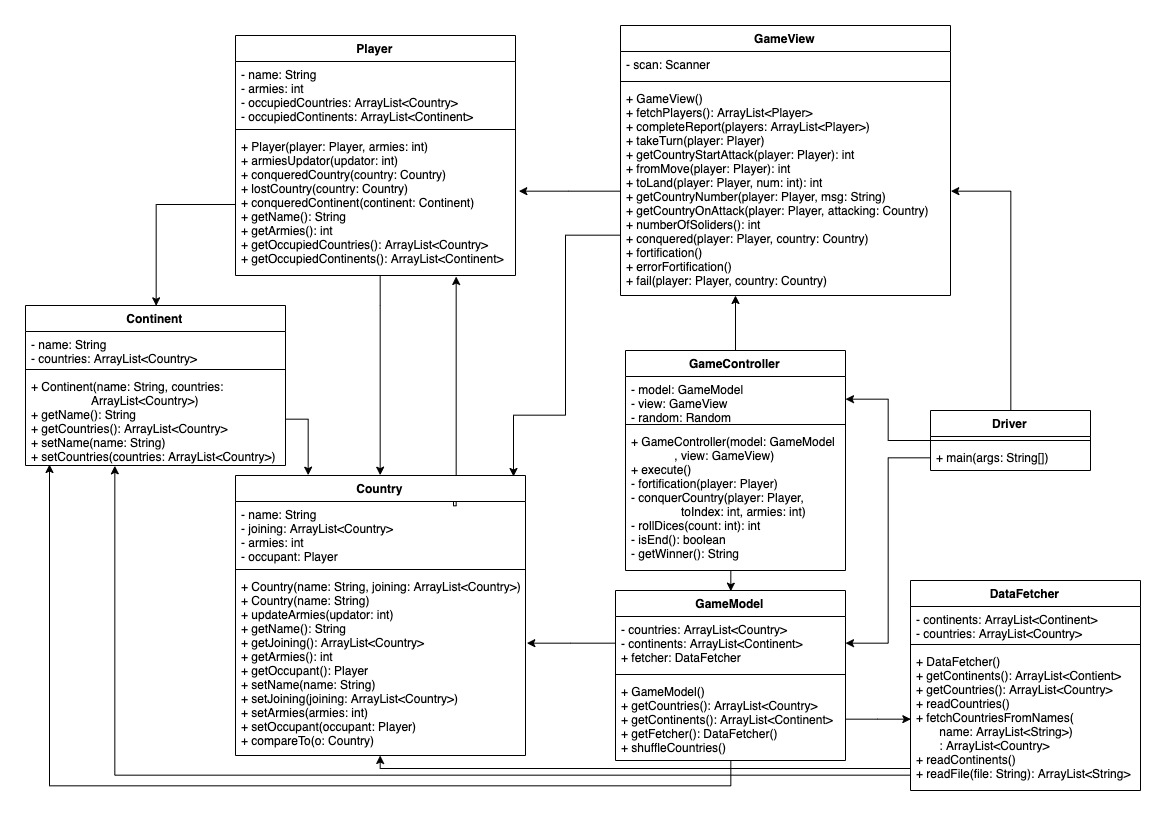

The diagram above was exported from draw.io. Its source (the exported page's mxGraphModel, read from the mxfile embedded in the PNG):
<mxGraphModel dx="2176" dy="755" grid="1" gridSize="10" guides="1" tooltips="1" connect="1" arrows="1" fold="1" page="1" pageScale="1" pageWidth="827" pageHeight="1169" math="0" shadow="0">
  <root>
    <mxCell id="0" />
    <mxCell id="1" parent="0" />
    <mxCell id="_2-GWV1f7xraT_giVeU6-1" value="GameView" style="swimlane;fontStyle=1;align=center;verticalAlign=top;childLayout=stackLayout;horizontal=1;startSize=26;horizontalStack=0;resizeParent=1;resizeParentMax=0;resizeLast=0;collapsible=1;marginBottom=0;" vertex="1" parent="1">
      <mxGeometry x="75" y="10" width="330" height="270" as="geometry" />
    </mxCell>
    <mxCell id="_2-GWV1f7xraT_giVeU6-2" value="- scan: Scanner" style="text;strokeColor=none;fillColor=none;align=left;verticalAlign=top;spacingLeft=4;spacingRight=4;overflow=hidden;rotatable=0;points=[[0,0.5],[1,0.5]];portConstraint=eastwest;" vertex="1" parent="_2-GWV1f7xraT_giVeU6-1">
      <mxGeometry y="26" width="330" height="26" as="geometry" />
    </mxCell>
    <mxCell id="_2-GWV1f7xraT_giVeU6-3" value="" style="line;strokeWidth=1;fillColor=none;align=left;verticalAlign=middle;spacingTop=-1;spacingLeft=3;spacingRight=3;rotatable=0;labelPosition=right;points=[];portConstraint=eastwest;" vertex="1" parent="_2-GWV1f7xraT_giVeU6-1">
      <mxGeometry y="52" width="330" height="8" as="geometry" />
    </mxCell>
    <mxCell id="_2-GWV1f7xraT_giVeU6-4" value="+ GameView()&#10;+ fetchPlayers(): ArrayList&lt;Player&gt;&#10;+ completeReport(players: ArrayList&lt;Player&gt;)&#10;+ takeTurn(player: Player)&#10;+ getCountryStartAttack(player: Player): int&#10;+ fromMove(player: Player): int&#10;+ toLand(player: Player, num: int): int&#10;+ getCountryNumber(player: Player, msg: String)&#10;+ getCountryOnAttack(player: Player, attacking: Country)&#10;+ numberOfSoliders(): int&#10;+ conquered(player: Player, country: Country)&#10;+ fortification()&#10;+ errorFortification()&#10;+ fail(player: Player, country: Country)" style="text;strokeColor=none;fillColor=none;align=left;verticalAlign=top;spacingLeft=4;spacingRight=4;overflow=hidden;rotatable=0;points=[[0,0.5],[1,0.5]];portConstraint=eastwest;" vertex="1" parent="_2-GWV1f7xraT_giVeU6-1">
      <mxGeometry y="60" width="330" height="210" as="geometry" />
    </mxCell>
    <mxCell id="_2-GWV1f7xraT_giVeU6-5" value="Player" style="swimlane;fontStyle=1;align=center;verticalAlign=top;childLayout=stackLayout;horizontal=1;startSize=26;horizontalStack=0;resizeParent=1;resizeParentMax=0;resizeLast=0;collapsible=1;marginBottom=0;" vertex="1" parent="1">
      <mxGeometry x="-310" y="20" width="280" height="240" as="geometry" />
    </mxCell>
    <mxCell id="_2-GWV1f7xraT_giVeU6-6" value="- name: String&#10;- armies: int&#10;- occupiedCountries: ArrayList&lt;Country&gt;&#10;- occupiedContinents: ArrayList&lt;Continent&gt;" style="text;strokeColor=none;fillColor=none;align=left;verticalAlign=top;spacingLeft=4;spacingRight=4;overflow=hidden;rotatable=0;points=[[0,0.5],[1,0.5]];portConstraint=eastwest;" vertex="1" parent="_2-GWV1f7xraT_giVeU6-5">
      <mxGeometry y="26" width="280" height="64" as="geometry" />
    </mxCell>
    <mxCell id="_2-GWV1f7xraT_giVeU6-7" value="" style="line;strokeWidth=1;fillColor=none;align=left;verticalAlign=middle;spacingTop=-1;spacingLeft=3;spacingRight=3;rotatable=0;labelPosition=right;points=[];portConstraint=eastwest;" vertex="1" parent="_2-GWV1f7xraT_giVeU6-5">
      <mxGeometry y="90" width="280" height="8" as="geometry" />
    </mxCell>
    <mxCell id="_2-GWV1f7xraT_giVeU6-8" value="+ Player(player: Player, armies: int)&#10;+ armiesUpdator(updator: int)&#10;+ conqueredCountry(country: Country)&#10;+ lostCountry(country: Country)&#10;+ conqueredContinent(continent: Continent)&#10;+ getName(): String&#10;+ getArmies(): int&#10;+ getOccupiedCountries(): ArrayList&lt;Country&gt;&#10;+ getOccupiedContinents(): ArrayList&lt;Continent&gt;" style="text;strokeColor=none;fillColor=none;align=left;verticalAlign=top;spacingLeft=4;spacingRight=4;overflow=hidden;rotatable=0;points=[[0,0.5],[1,0.5]];portConstraint=eastwest;" vertex="1" parent="_2-GWV1f7xraT_giVeU6-5">
      <mxGeometry y="98" width="280" height="142" as="geometry" />
    </mxCell>
    <mxCell id="_2-GWV1f7xraT_giVeU6-33" style="edgeStyle=orthogonalEdgeStyle;rounded=0;orthogonalLoop=1;jettySize=auto;html=1;exitX=0.75;exitY=0;exitDx=0;exitDy=0;entryX=0.788;entryY=1.007;entryDx=0;entryDy=0;entryPerimeter=0;" edge="1" parent="1" source="_2-GWV1f7xraT_giVeU6-9" target="_2-GWV1f7xraT_giVeU6-8">
      <mxGeometry relative="1" as="geometry">
        <Array as="points">
          <mxPoint x="-89" y="490" />
        </Array>
      </mxGeometry>
    </mxCell>
    <mxCell id="_2-GWV1f7xraT_giVeU6-9" value="Country" style="swimlane;fontStyle=1;align=center;verticalAlign=top;childLayout=stackLayout;horizontal=1;startSize=26;horizontalStack=0;resizeParent=1;resizeParentMax=0;resizeLast=0;collapsible=1;marginBottom=0;" vertex="1" parent="1">
      <mxGeometry x="-310" y="460" width="290" height="280" as="geometry" />
    </mxCell>
    <mxCell id="_2-GWV1f7xraT_giVeU6-10" value="- name: String&#10;- joining: ArrayList&lt;Country&gt;&#10;- armies: int&#10;- occupant: Player" style="text;strokeColor=none;fillColor=none;align=left;verticalAlign=top;spacingLeft=4;spacingRight=4;overflow=hidden;rotatable=0;points=[[0,0.5],[1,0.5]];portConstraint=eastwest;" vertex="1" parent="_2-GWV1f7xraT_giVeU6-9">
      <mxGeometry y="26" width="290" height="64" as="geometry" />
    </mxCell>
    <mxCell id="_2-GWV1f7xraT_giVeU6-11" value="" style="line;strokeWidth=1;fillColor=none;align=left;verticalAlign=middle;spacingTop=-1;spacingLeft=3;spacingRight=3;rotatable=0;labelPosition=right;points=[];portConstraint=eastwest;" vertex="1" parent="_2-GWV1f7xraT_giVeU6-9">
      <mxGeometry y="90" width="290" height="8" as="geometry" />
    </mxCell>
    <mxCell id="_2-GWV1f7xraT_giVeU6-12" value="+ Country(name: String, joining: ArrayList&lt;Country&gt;)&#10;+ Country(name: String)&#10;+ updateArmies(updator: int)&#10;+ getName(): String&#10;+ getJoining(): ArrayList&lt;Country&gt;&#10;+ getArmies(): int&#10;+ getOccupant(): Player&#10;+ setName(name: String)&#10;+ setJoining(joining: ArrayList&lt;Country&gt;)&#10;+ setArmies(armies: int)&#10;+ setOccupant(occupant: Player)&#10;+ compareTo(o: Country)" style="text;strokeColor=none;fillColor=none;align=left;verticalAlign=top;spacingLeft=4;spacingRight=4;overflow=hidden;rotatable=0;points=[[0,0.5],[1,0.5]];portConstraint=eastwest;" vertex="1" parent="_2-GWV1f7xraT_giVeU6-9">
      <mxGeometry y="98" width="290" height="182" as="geometry" />
    </mxCell>
    <mxCell id="_2-GWV1f7xraT_giVeU6-13" value="Continent" style="swimlane;fontStyle=1;align=center;verticalAlign=top;childLayout=stackLayout;horizontal=1;startSize=26;horizontalStack=0;resizeParent=1;resizeParentMax=0;resizeLast=0;collapsible=1;marginBottom=0;" vertex="1" parent="1">
      <mxGeometry x="-520" y="290" width="260" height="160" as="geometry" />
    </mxCell>
    <mxCell id="_2-GWV1f7xraT_giVeU6-14" value="- name: String&#10;- countries: ArrayList&lt;Country&gt;" style="text;strokeColor=none;fillColor=none;align=left;verticalAlign=top;spacingLeft=4;spacingRight=4;overflow=hidden;rotatable=0;points=[[0,0.5],[1,0.5]];portConstraint=eastwest;" vertex="1" parent="_2-GWV1f7xraT_giVeU6-13">
      <mxGeometry y="26" width="260" height="34" as="geometry" />
    </mxCell>
    <mxCell id="_2-GWV1f7xraT_giVeU6-15" value="" style="line;strokeWidth=1;fillColor=none;align=left;verticalAlign=middle;spacingTop=-1;spacingLeft=3;spacingRight=3;rotatable=0;labelPosition=right;points=[];portConstraint=eastwest;" vertex="1" parent="_2-GWV1f7xraT_giVeU6-13">
      <mxGeometry y="60" width="260" height="8" as="geometry" />
    </mxCell>
    <mxCell id="_2-GWV1f7xraT_giVeU6-16" value="+ Continent(name: String, countries: &#10;                  ArrayList&lt;Country&gt;)&#10;+ getName(): String&#10;+ getCountries(): ArrayList&lt;Country&gt;&#10;+ setName(name: String)&#10;+ setCountries(countries: ArrayList&lt;Country&gt;)&#10;" style="text;strokeColor=none;fillColor=none;align=left;verticalAlign=top;spacingLeft=4;spacingRight=4;overflow=hidden;rotatable=0;points=[[0,0.5],[1,0.5]];portConstraint=eastwest;" vertex="1" parent="_2-GWV1f7xraT_giVeU6-13">
      <mxGeometry y="68" width="260" height="92" as="geometry" />
    </mxCell>
    <mxCell id="_2-GWV1f7xraT_giVeU6-17" value="DataFetcher" style="swimlane;fontStyle=1;align=center;verticalAlign=top;childLayout=stackLayout;horizontal=1;startSize=26;horizontalStack=0;resizeParent=1;resizeParentMax=0;resizeLast=0;collapsible=1;marginBottom=0;" vertex="1" parent="1">
      <mxGeometry x="365" y="565" width="230" height="210" as="geometry" />
    </mxCell>
    <mxCell id="_2-GWV1f7xraT_giVeU6-18" value="- continents: ArrayList&lt;Continent&gt;&#10;- countries: ArrayList&lt;Country&gt;" style="text;strokeColor=none;fillColor=none;align=left;verticalAlign=top;spacingLeft=4;spacingRight=4;overflow=hidden;rotatable=0;points=[[0,0.5],[1,0.5]];portConstraint=eastwest;" vertex="1" parent="_2-GWV1f7xraT_giVeU6-17">
      <mxGeometry y="26" width="230" height="34" as="geometry" />
    </mxCell>
    <mxCell id="_2-GWV1f7xraT_giVeU6-19" value="" style="line;strokeWidth=1;fillColor=none;align=left;verticalAlign=middle;spacingTop=-1;spacingLeft=3;spacingRight=3;rotatable=0;labelPosition=right;points=[];portConstraint=eastwest;" vertex="1" parent="_2-GWV1f7xraT_giVeU6-17">
      <mxGeometry y="60" width="230" height="8" as="geometry" />
    </mxCell>
    <mxCell id="_2-GWV1f7xraT_giVeU6-20" value="+ DataFetcher()&#10;+ getContinents(): ArrayList&lt;Contient&gt;&#10;+ getCountries(): ArrayList&lt;Country&gt;&#10;+ readCountries()&#10;+ fetchCountriesFromNames(&#10;       name: ArrayList&lt;String&gt;)&#10;       : ArrayList&lt;Country&gt;&#10;+ readContinents()&#10;+ readFile(file: String): ArrayList&lt;String&gt;" style="text;strokeColor=none;fillColor=none;align=left;verticalAlign=top;spacingLeft=4;spacingRight=4;overflow=hidden;rotatable=0;points=[[0,0.5],[1,0.5]];portConstraint=eastwest;" vertex="1" parent="_2-GWV1f7xraT_giVeU6-17">
      <mxGeometry y="68" width="230" height="142" as="geometry" />
    </mxCell>
    <mxCell id="_2-GWV1f7xraT_giVeU6-21" value="GameModel" style="swimlane;fontStyle=1;align=center;verticalAlign=top;childLayout=stackLayout;horizontal=1;startSize=26;horizontalStack=0;resizeParent=1;resizeParentMax=0;resizeLast=0;collapsible=1;marginBottom=0;" vertex="1" parent="1">
      <mxGeometry x="70" y="575" width="230" height="170" as="geometry" />
    </mxCell>
    <mxCell id="_2-GWV1f7xraT_giVeU6-22" value="- countries: ArrayList&lt;Country&gt;&#10;- continents: ArrayList&lt;Continent&gt;&#10;+ fetcher: DataFetcher" style="text;strokeColor=none;fillColor=none;align=left;verticalAlign=top;spacingLeft=4;spacingRight=4;overflow=hidden;rotatable=0;points=[[0,0.5],[1,0.5]];portConstraint=eastwest;" vertex="1" parent="_2-GWV1f7xraT_giVeU6-21">
      <mxGeometry y="26" width="230" height="54" as="geometry" />
    </mxCell>
    <mxCell id="_2-GWV1f7xraT_giVeU6-23" value="" style="line;strokeWidth=1;fillColor=none;align=left;verticalAlign=middle;spacingTop=-1;spacingLeft=3;spacingRight=3;rotatable=0;labelPosition=right;points=[];portConstraint=eastwest;" vertex="1" parent="_2-GWV1f7xraT_giVeU6-21">
      <mxGeometry y="80" width="230" height="8" as="geometry" />
    </mxCell>
    <mxCell id="_2-GWV1f7xraT_giVeU6-24" value="+ GameModel()&#10;+ getCountries(): ArrayList&lt;Country&gt;&#10;+ getContinents(): ArrayList&lt;Continent&gt;&#10;+ getFetcher(): DataFetcher()&#10;+ shuffleCountries()" style="text;strokeColor=none;fillColor=none;align=left;verticalAlign=top;spacingLeft=4;spacingRight=4;overflow=hidden;rotatable=0;points=[[0,0.5],[1,0.5]];portConstraint=eastwest;" vertex="1" parent="_2-GWV1f7xraT_giVeU6-21">
      <mxGeometry y="88" width="230" height="82" as="geometry" />
    </mxCell>
    <mxCell id="_2-GWV1f7xraT_giVeU6-38" style="edgeStyle=orthogonalEdgeStyle;rounded=0;orthogonalLoop=1;jettySize=auto;html=1;entryX=1;entryY=0.5;entryDx=0;entryDy=0;" edge="1" parent="1" source="_2-GWV1f7xraT_giVeU6-25" target="_2-GWV1f7xraT_giVeU6-30">
      <mxGeometry relative="1" as="geometry" />
    </mxCell>
    <mxCell id="_2-GWV1f7xraT_giVeU6-39" style="edgeStyle=orthogonalEdgeStyle;rounded=0;orthogonalLoop=1;jettySize=auto;html=1;entryX=1;entryY=0.5;entryDx=0;entryDy=0;" edge="1" parent="1" source="_2-GWV1f7xraT_giVeU6-25" target="_2-GWV1f7xraT_giVeU6-4">
      <mxGeometry relative="1" as="geometry" />
    </mxCell>
    <mxCell id="_2-GWV1f7xraT_giVeU6-25" value="Driver" style="swimlane;fontStyle=1;align=center;verticalAlign=top;childLayout=stackLayout;horizontal=1;startSize=26;horizontalStack=0;resizeParent=1;resizeParentMax=0;resizeLast=0;collapsible=1;marginBottom=0;" vertex="1" parent="1">
      <mxGeometry x="385" y="395" width="160" height="60" as="geometry" />
    </mxCell>
    <mxCell id="_2-GWV1f7xraT_giVeU6-27" value="" style="line;strokeWidth=1;fillColor=none;align=left;verticalAlign=middle;spacingTop=-1;spacingLeft=3;spacingRight=3;rotatable=0;labelPosition=right;points=[];portConstraint=eastwest;" vertex="1" parent="_2-GWV1f7xraT_giVeU6-25">
      <mxGeometry y="26" width="160" height="8" as="geometry" />
    </mxCell>
    <mxCell id="_2-GWV1f7xraT_giVeU6-28" value="+ main(args: String[])" style="text;strokeColor=none;fillColor=none;align=left;verticalAlign=top;spacingLeft=4;spacingRight=4;overflow=hidden;rotatable=0;points=[[0,0.5],[1,0.5]];portConstraint=eastwest;" vertex="1" parent="_2-GWV1f7xraT_giVeU6-25">
      <mxGeometry y="34" width="160" height="26" as="geometry" />
    </mxCell>
    <mxCell id="_2-GWV1f7xraT_giVeU6-47" value="" style="edgeStyle=orthogonalEdgeStyle;rounded=0;orthogonalLoop=1;jettySize=auto;html=1;" edge="1" parent="1" source="_2-GWV1f7xraT_giVeU6-29" target="_2-GWV1f7xraT_giVeU6-4">
      <mxGeometry relative="1" as="geometry">
        <Array as="points">
          <mxPoint x="191" y="240" />
          <mxPoint x="191" y="240" />
        </Array>
      </mxGeometry>
    </mxCell>
    <mxCell id="_2-GWV1f7xraT_giVeU6-29" value="GameController" style="swimlane;fontStyle=1;align=center;verticalAlign=top;childLayout=stackLayout;horizontal=1;startSize=26;horizontalStack=0;resizeParent=1;resizeParentMax=0;resizeLast=0;collapsible=1;marginBottom=0;" vertex="1" parent="1">
      <mxGeometry x="80" y="335" width="220" height="220" as="geometry" />
    </mxCell>
    <mxCell id="_2-GWV1f7xraT_giVeU6-30" value="- model: GameModel&#10;- view: GameView&#10;- random: Random&#10;- players: ArrayList&lt;Player&gt;" style="text;strokeColor=none;fillColor=none;align=left;verticalAlign=top;spacingLeft=4;spacingRight=4;overflow=hidden;rotatable=0;points=[[0,0.5],[1,0.5]];portConstraint=eastwest;" vertex="1" parent="_2-GWV1f7xraT_giVeU6-29">
      <mxGeometry y="26" width="220" height="44" as="geometry" />
    </mxCell>
    <mxCell id="_2-GWV1f7xraT_giVeU6-31" value="" style="line;strokeWidth=1;fillColor=none;align=left;verticalAlign=middle;spacingTop=-1;spacingLeft=3;spacingRight=3;rotatable=0;labelPosition=right;points=[];portConstraint=eastwest;" vertex="1" parent="_2-GWV1f7xraT_giVeU6-29">
      <mxGeometry y="70" width="220" height="8" as="geometry" />
    </mxCell>
    <mxCell id="_2-GWV1f7xraT_giVeU6-32" value="+ GameController(model: GameModel&#10;             , view: GameView)&#10;+ execute()&#10;- fortification(player: Player)&#10;- conquerCountry(player: Player,&#10;               toIndex: int, armies: int)&#10;- rollDices(count: int): int&#10;- isEnd(): boolean&#10;- getWinner(): String" style="text;strokeColor=none;fillColor=none;align=left;verticalAlign=top;spacingLeft=4;spacingRight=4;overflow=hidden;rotatable=0;points=[[0,0.5],[1,0.5]];portConstraint=eastwest;" vertex="1" parent="_2-GWV1f7xraT_giVeU6-29">
      <mxGeometry y="78" width="220" height="142" as="geometry" />
    </mxCell>
    <mxCell id="_2-GWV1f7xraT_giVeU6-34" style="edgeStyle=orthogonalEdgeStyle;rounded=0;orthogonalLoop=1;jettySize=auto;html=1;entryX=0.5;entryY=0;entryDx=0;entryDy=0;" edge="1" parent="1" source="_2-GWV1f7xraT_giVeU6-8" target="_2-GWV1f7xraT_giVeU6-9">
      <mxGeometry relative="1" as="geometry">
        <Array as="points">
          <mxPoint x="-165" y="290" />
          <mxPoint x="-165" y="290" />
        </Array>
      </mxGeometry>
    </mxCell>
    <mxCell id="_2-GWV1f7xraT_giVeU6-35" style="edgeStyle=orthogonalEdgeStyle;rounded=0;orthogonalLoop=1;jettySize=auto;html=1;entryX=0.25;entryY=0;entryDx=0;entryDy=0;" edge="1" parent="1" source="_2-GWV1f7xraT_giVeU6-16" target="_2-GWV1f7xraT_giVeU6-9">
      <mxGeometry relative="1" as="geometry" />
    </mxCell>
    <mxCell id="_2-GWV1f7xraT_giVeU6-37" style="edgeStyle=orthogonalEdgeStyle;rounded=0;orthogonalLoop=1;jettySize=auto;html=1;entryX=1;entryY=0.5;entryDx=0;entryDy=0;" edge="1" parent="1" source="_2-GWV1f7xraT_giVeU6-28" target="_2-GWV1f7xraT_giVeU6-22">
      <mxGeometry relative="1" as="geometry" />
    </mxCell>
    <mxCell id="_2-GWV1f7xraT_giVeU6-41" style="edgeStyle=orthogonalEdgeStyle;rounded=0;orthogonalLoop=1;jettySize=auto;html=1;entryX=0;entryY=0.5;entryDx=0;entryDy=0;" edge="1" parent="1" source="_2-GWV1f7xraT_giVeU6-24" target="_2-GWV1f7xraT_giVeU6-20">
      <mxGeometry relative="1" as="geometry" />
    </mxCell>
    <mxCell id="_2-GWV1f7xraT_giVeU6-42" style="edgeStyle=orthogonalEdgeStyle;rounded=0;orthogonalLoop=1;jettySize=auto;html=1;" edge="1" parent="1" source="_2-GWV1f7xraT_giVeU6-20" target="_2-GWV1f7xraT_giVeU6-12">
      <mxGeometry relative="1" as="geometry">
        <Array as="points">
          <mxPoint x="-165" y="753" />
        </Array>
      </mxGeometry>
    </mxCell>
    <mxCell id="_2-GWV1f7xraT_giVeU6-43" style="edgeStyle=orthogonalEdgeStyle;rounded=0;orthogonalLoop=1;jettySize=auto;html=1;entryX=0.344;entryY=1.004;entryDx=0;entryDy=0;entryPerimeter=0;" edge="1" parent="1" source="_2-GWV1f7xraT_giVeU6-20" target="_2-GWV1f7xraT_giVeU6-16">
      <mxGeometry relative="1" as="geometry">
        <Array as="points">
          <mxPoint x="-431" y="760" />
        </Array>
      </mxGeometry>
    </mxCell>
    <mxCell id="_2-GWV1f7xraT_giVeU6-44" style="edgeStyle=orthogonalEdgeStyle;rounded=0;orthogonalLoop=1;jettySize=auto;html=1;entryX=1.005;entryY=0.383;entryDx=0;entryDy=0;entryPerimeter=0;" edge="1" parent="1" source="_2-GWV1f7xraT_giVeU6-22" target="_2-GWV1f7xraT_giVeU6-12">
      <mxGeometry relative="1" as="geometry" />
    </mxCell>
    <mxCell id="_2-GWV1f7xraT_giVeU6-45" style="edgeStyle=orthogonalEdgeStyle;rounded=0;orthogonalLoop=1;jettySize=auto;html=1;entryX=0.092;entryY=0.989;entryDx=0;entryDy=0;entryPerimeter=0;" edge="1" parent="1" source="_2-GWV1f7xraT_giVeU6-24" target="_2-GWV1f7xraT_giVeU6-16">
      <mxGeometry relative="1" as="geometry">
        <Array as="points">
          <mxPoint x="185" y="770" />
          <mxPoint x="-496" y="770" />
        </Array>
      </mxGeometry>
    </mxCell>
    <mxCell id="_2-GWV1f7xraT_giVeU6-46" style="edgeStyle=orthogonalEdgeStyle;rounded=0;orthogonalLoop=1;jettySize=auto;html=1;entryX=0.5;entryY=0;entryDx=0;entryDy=0;" edge="1" parent="1" source="_2-GWV1f7xraT_giVeU6-32" target="_2-GWV1f7xraT_giVeU6-21">
      <mxGeometry relative="1" as="geometry">
        <Array as="points">
          <mxPoint x="185" y="530" />
          <mxPoint x="185" y="530" />
        </Array>
      </mxGeometry>
    </mxCell>
    <mxCell id="_2-GWV1f7xraT_giVeU6-48" style="edgeStyle=orthogonalEdgeStyle;rounded=0;orthogonalLoop=1;jettySize=auto;html=1;entryX=0.5;entryY=0;entryDx=0;entryDy=0;" edge="1" parent="1" source="_2-GWV1f7xraT_giVeU6-8" target="_2-GWV1f7xraT_giVeU6-13">
      <mxGeometry relative="1" as="geometry" />
    </mxCell>
    <mxCell id="_2-GWV1f7xraT_giVeU6-50" style="edgeStyle=orthogonalEdgeStyle;rounded=0;orthogonalLoop=1;jettySize=auto;html=1;entryX=1.012;entryY=0.406;entryDx=0;entryDy=0;entryPerimeter=0;" edge="1" parent="1" source="_2-GWV1f7xraT_giVeU6-4" target="_2-GWV1f7xraT_giVeU6-8">
      <mxGeometry relative="1" as="geometry" />
    </mxCell>
    <mxCell id="_2-GWV1f7xraT_giVeU6-51" style="edgeStyle=orthogonalEdgeStyle;rounded=0;orthogonalLoop=1;jettySize=auto;html=1;entryX=0.959;entryY=0.004;entryDx=0;entryDy=0;entryPerimeter=0;" edge="1" parent="1" source="_2-GWV1f7xraT_giVeU6-4" target="_2-GWV1f7xraT_giVeU6-9">
      <mxGeometry relative="1" as="geometry">
        <Array as="points">
          <mxPoint x="20" y="220" />
          <mxPoint x="20" y="400" />
          <mxPoint x="-32" y="400" />
        </Array>
      </mxGeometry>
    </mxCell>
  </root>
</mxGraphModel>